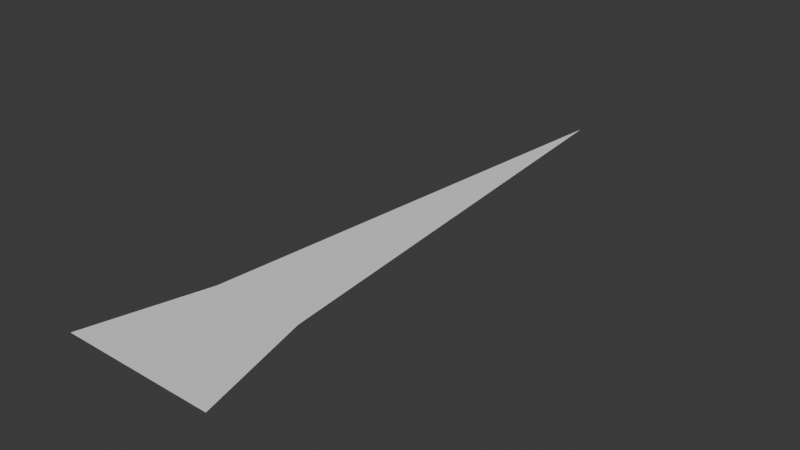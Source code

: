 # Source: grass.blend  (saved by Blender 4.0.36; exported with 4.5.12 LTS)
import bpy
from mathutils import Matrix  # noqa: F401  (used for matrix-valued properties, if any)

bpy.ops.wm.read_factory_settings(use_empty=True)
scene = bpy.context.scene
scene.name = 'Scene'

# ---- collections
col_collection = bpy.data.collections.new('Collection'); scene.collection.children.link(col_collection)

# ---- world
world_world = bpy.data.worlds.new('World'); scene.world = world_world
world_world.use_nodes = True; world_world.node_tree.nodes.clear()
_N = world_world.node_tree.nodes; _L = world_world.node_tree.links
n0 = _N.new('ShaderNodeOutputWorld'); n0.name = 'World Output'; n0.location = (300, 300)
n1 = _N.new('ShaderNodeBackground'); n1.name = 'Background'; n1.location = (10, 300)
n1.inputs[0].default_value = (0.05088, 0.05088, 0.05088, 1.0)
_L.new(n1.outputs[0], n0.inputs[0])
n0.is_active_output = True
world_world.color = (0.05088, 0.05088, 0.05088)
world_world.use_sun_shadow = False
world_world.sun_shadow_jitter_overblur = 0.0

# ---- meshes
me_plane = bpy.data.meshes.new('Plane')
me_plane.from_pydata([(0.5788, -0.6399, 0.01124), (0.9665, -2.185, 0.01124), (-0.6196, -0.6298, 0.01124), (-1.033, -2.168, 0.01124), (0.03169, 5.531, 0.01124)], [], [(0, 1, 3, 2, 4)])
_uv = me_plane.uv_layers.new(name='UVMap')
_uv.uv.foreach_set('vector', [0.0, 0.0, 1.0, 0.0, 1.0, 1.0, 0.0, 1.0, 0.0, 0.0])
me_plane.update()

# ---- objects
ob_plane = bpy.data.objects.new('Plane', me_plane)

# ---- transforms, parenting, visibility, modifiers, constraints
ob_plane.location = (0.0, 0.0, 0.0)

# ---- collection membership
col_collection.objects.link(ob_plane)

# ---- scene / render settings (as saved in the file)
scene.frame_start = 1; scene.frame_end = 250; scene.frame_set(1)
scene.render.engine = 'BLENDER_EEVEE_NEXT'
scene.cycles.sampling_pattern = 'TABULATED_SOBOL'
bpy.context.view_layer.update()

# ---- added for rendering (the .blend has no active camera and no usable light): camera, sun
cam_auto = bpy.data.cameras.new('AutoCamera')
cam_auto.lens = 50.0
cam_auto.sensor_width = 36.0
cam_auto.clip_end = 1000.0
ob_auto_camera = bpy.data.objects.new('AutoCamera', cam_auto)
scene.collection.objects.link(ob_auto_camera)
ob_auto_camera.location = (7.34177, -7.17697, 5.91139)
ob_auto_camera.rotation_euler = (1.09748, -7.21219e-08, 0.694738)
scene.camera = ob_auto_camera
light_auto_sun = bpy.data.lights.new('AutoSun', 'SUN')
light_auto_sun.energy = 3.0
light_auto_sun.angle = 0.0523599
ob_auto_sun = bpy.data.objects.new('AutoSun', light_auto_sun)
scene.collection.objects.link(ob_auto_sun)
ob_auto_sun.rotation_euler = (0.872665, 0.174533, 0.523599)
bpy.context.view_layer.update()
